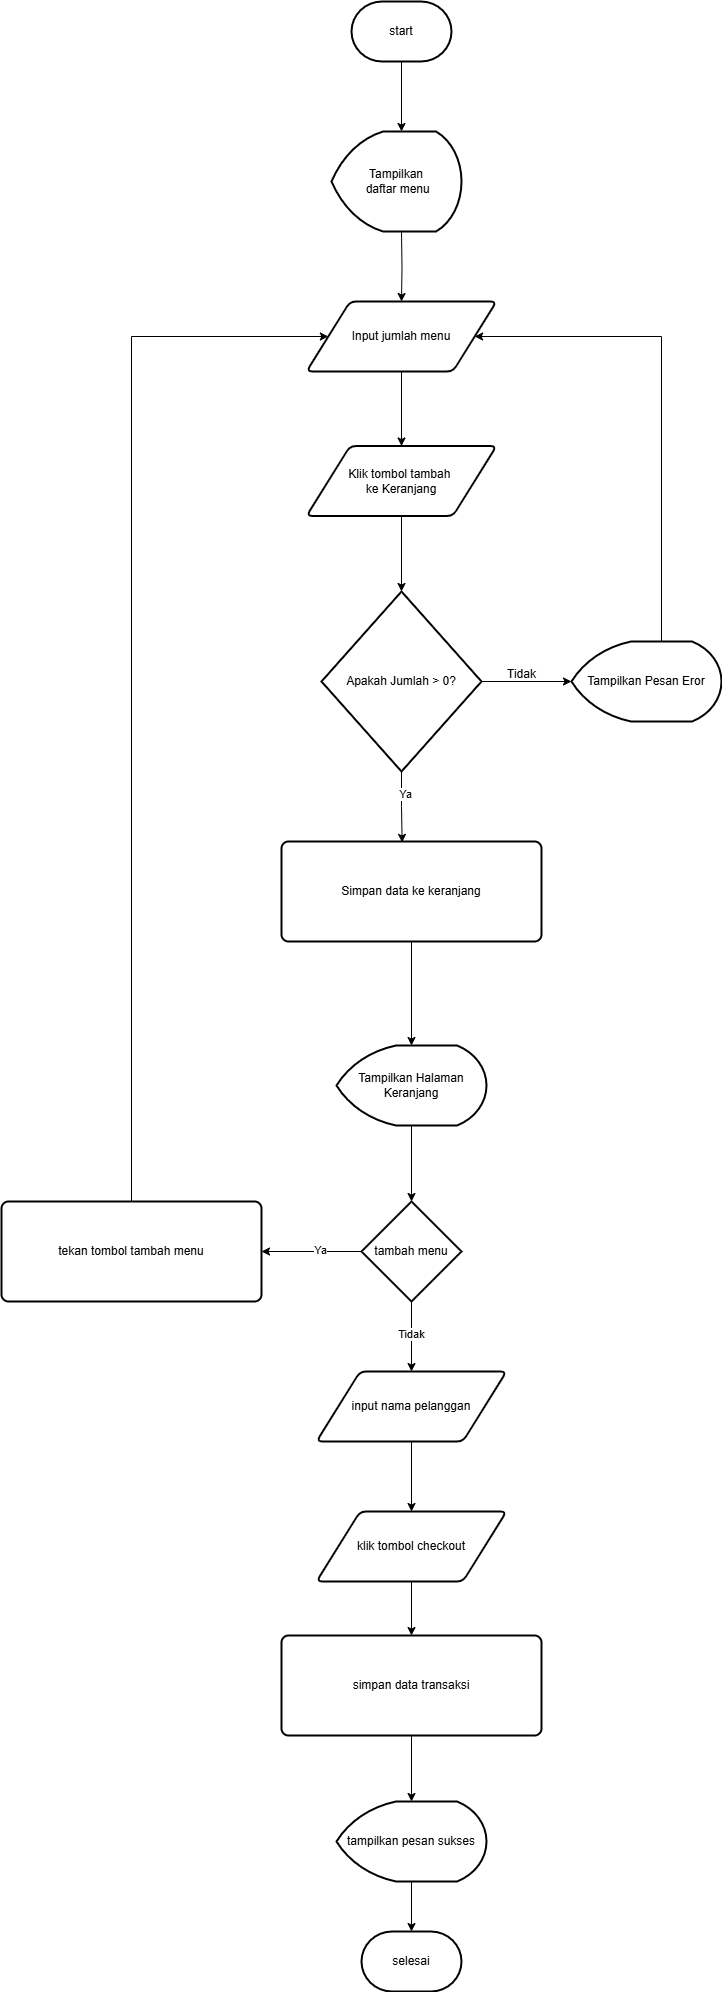

The diagram above was exported from draw.io. Its source (the exported page's mxGraphModel, read from the mxfile embedded in the PNG):
<mxGraphModel dx="4304" dy="1795" grid="1" gridSize="10" guides="1" tooltips="1" connect="1" arrows="1" fold="1" page="1" pageScale="1" pageWidth="827" pageHeight="1169" math="0" shadow="0">
  <root>
    <mxCell id="0" />
    <mxCell id="1" parent="0" />
    <mxCell id="uayWTq8n4VxLl-8QUXRi-30" style="edgeStyle=orthogonalEdgeStyle;rounded=0;orthogonalLoop=1;jettySize=auto;html=1;exitX=0.5;exitY=1;exitDx=0;exitDy=0;exitPerimeter=0;entryX=0.5;entryY=0;entryDx=0;entryDy=0;" edge="1" parent="1">
      <mxGeometry relative="1" as="geometry">
        <mxPoint x="-560" y="130" as="sourcePoint" />
        <mxPoint x="-560" y="200" as="targetPoint" />
      </mxGeometry>
    </mxCell>
    <mxCell id="uayWTq8n4VxLl-8QUXRi-32" style="edgeStyle=orthogonalEdgeStyle;rounded=0;orthogonalLoop=1;jettySize=auto;html=1;exitX=0.5;exitY=1;exitDx=0;exitDy=0;entryX=0.5;entryY=0;entryDx=0;entryDy=0;" edge="1" parent="1" target="uayWTq8n4VxLl-8QUXRi-31">
      <mxGeometry relative="1" as="geometry">
        <mxPoint x="-560" y="300" as="sourcePoint" />
      </mxGeometry>
    </mxCell>
    <mxCell id="uayWTq8n4VxLl-8QUXRi-34" style="edgeStyle=orthogonalEdgeStyle;rounded=0;orthogonalLoop=1;jettySize=auto;html=1;exitX=0.5;exitY=1;exitDx=0;exitDy=0;entryX=0.5;entryY=0;entryDx=0;entryDy=0;" edge="1" parent="1" source="uayWTq8n4VxLl-8QUXRi-31" target="uayWTq8n4VxLl-8QUXRi-33">
      <mxGeometry relative="1" as="geometry" />
    </mxCell>
    <mxCell id="uayWTq8n4VxLl-8QUXRi-31" value="Input jumlah menu" style="shape=parallelogram;html=1;strokeWidth=2;perimeter=parallelogramPerimeter;whiteSpace=wrap;rounded=1;arcSize=12;size=0.23;" vertex="1" parent="1">
      <mxGeometry x="-655" y="370" width="190" height="70" as="geometry" />
    </mxCell>
    <mxCell id="uayWTq8n4VxLl-8QUXRi-33" value="Klik tombol tambah&amp;nbsp;&lt;div&gt;ke Keranjang&lt;/div&gt;" style="shape=parallelogram;html=1;strokeWidth=2;perimeter=parallelogramPerimeter;whiteSpace=wrap;rounded=1;arcSize=12;size=0.23;" vertex="1" parent="1">
      <mxGeometry x="-655" y="514.5" width="190" height="70" as="geometry" />
    </mxCell>
    <mxCell id="uayWTq8n4VxLl-8QUXRi-35" value="Apakah Jumlah &amp;gt; 0?" style="strokeWidth=2;html=1;shape=mxgraph.flowchart.decision;whiteSpace=wrap;" vertex="1" parent="1">
      <mxGeometry x="-640" y="660" width="160" height="180" as="geometry" />
    </mxCell>
    <mxCell id="uayWTq8n4VxLl-8QUXRi-36" value="Tampilkan&lt;div&gt;&amp;nbsp;daftar menu&lt;/div&gt;" style="strokeWidth=2;html=1;shape=mxgraph.flowchart.display;whiteSpace=wrap;" vertex="1" parent="1">
      <mxGeometry x="-630" y="200" width="130" height="100" as="geometry" />
    </mxCell>
    <mxCell id="uayWTq8n4VxLl-8QUXRi-37" style="edgeStyle=orthogonalEdgeStyle;rounded=0;orthogonalLoop=1;jettySize=auto;html=1;exitX=0.5;exitY=1;exitDx=0;exitDy=0;entryX=0.5;entryY=0;entryDx=0;entryDy=0;entryPerimeter=0;" edge="1" parent="1" source="uayWTq8n4VxLl-8QUXRi-33" target="uayWTq8n4VxLl-8QUXRi-35">
      <mxGeometry relative="1" as="geometry" />
    </mxCell>
    <mxCell id="uayWTq8n4VxLl-8QUXRi-60" style="edgeStyle=orthogonalEdgeStyle;rounded=0;orthogonalLoop=1;jettySize=auto;html=1;entryX=1;entryY=0.5;entryDx=0;entryDy=0;" edge="1" parent="1" source="uayWTq8n4VxLl-8QUXRi-38" target="uayWTq8n4VxLl-8QUXRi-31">
      <mxGeometry relative="1" as="geometry">
        <Array as="points">
          <mxPoint x="-300" y="405" />
        </Array>
      </mxGeometry>
    </mxCell>
    <mxCell id="uayWTq8n4VxLl-8QUXRi-38" value="Tampilkan Pesan Eror" style="strokeWidth=2;html=1;shape=mxgraph.flowchart.display;whiteSpace=wrap;" vertex="1" parent="1">
      <mxGeometry x="-390" y="710" width="150" height="80" as="geometry" />
    </mxCell>
    <mxCell id="uayWTq8n4VxLl-8QUXRi-39" style="edgeStyle=orthogonalEdgeStyle;rounded=0;orthogonalLoop=1;jettySize=auto;html=1;exitX=1;exitY=0.5;exitDx=0;exitDy=0;exitPerimeter=0;entryX=0;entryY=0.5;entryDx=0;entryDy=0;entryPerimeter=0;" edge="1" parent="1" source="uayWTq8n4VxLl-8QUXRi-35" target="uayWTq8n4VxLl-8QUXRi-38">
      <mxGeometry relative="1" as="geometry" />
    </mxCell>
    <mxCell id="uayWTq8n4VxLl-8QUXRi-40" value="Tidak" style="text;html=1;align=center;verticalAlign=middle;resizable=0;points=[];autosize=1;strokeColor=none;fillColor=none;" vertex="1" parent="1">
      <mxGeometry x="-465" y="728" width="50" height="30" as="geometry" />
    </mxCell>
    <mxCell id="uayWTq8n4VxLl-8QUXRi-61" value="Simpan data ke keranjang" style="rounded=1;whiteSpace=wrap;html=1;absoluteArcSize=1;arcSize=14;strokeWidth=2;" vertex="1" parent="1">
      <mxGeometry x="-680" y="910" width="260" height="100" as="geometry" />
    </mxCell>
    <mxCell id="uayWTq8n4VxLl-8QUXRi-62" style="edgeStyle=orthogonalEdgeStyle;rounded=0;orthogonalLoop=1;jettySize=auto;html=1;entryX=0.464;entryY=0.009;entryDx=0;entryDy=0;entryPerimeter=0;" edge="1" parent="1" source="uayWTq8n4VxLl-8QUXRi-35" target="uayWTq8n4VxLl-8QUXRi-61">
      <mxGeometry relative="1" as="geometry" />
    </mxCell>
    <mxCell id="uayWTq8n4VxLl-8QUXRi-64" value="Ya" style="edgeLabel;html=1;align=center;verticalAlign=middle;resizable=0;points=[];" vertex="1" connectable="0" parent="uayWTq8n4VxLl-8QUXRi-62">
      <mxGeometry x="-0.3896" y="2" relative="1" as="geometry">
        <mxPoint as="offset" />
      </mxGeometry>
    </mxCell>
    <mxCell id="uayWTq8n4VxLl-8QUXRi-65" value="Tampilkan Halaman Keranjang" style="strokeWidth=2;html=1;shape=mxgraph.flowchart.display;whiteSpace=wrap;" vertex="1" parent="1">
      <mxGeometry x="-625" y="1114" width="150" height="80" as="geometry" />
    </mxCell>
    <mxCell id="uayWTq8n4VxLl-8QUXRi-80" style="edgeStyle=orthogonalEdgeStyle;rounded=0;orthogonalLoop=1;jettySize=auto;html=1;exitX=0;exitY=0.5;exitDx=0;exitDy=0;exitPerimeter=0;entryX=1;entryY=0.5;entryDx=0;entryDy=0;" edge="1" parent="1" source="uayWTq8n4VxLl-8QUXRi-67" target="uayWTq8n4VxLl-8QUXRi-68">
      <mxGeometry relative="1" as="geometry" />
    </mxCell>
    <mxCell id="uayWTq8n4VxLl-8QUXRi-81" value="Ya" style="edgeLabel;html=1;align=center;verticalAlign=middle;resizable=0;points=[];" vertex="1" connectable="0" parent="uayWTq8n4VxLl-8QUXRi-80">
      <mxGeometry x="-0.1053" y="-4" relative="1" as="geometry">
        <mxPoint x="1" as="offset" />
      </mxGeometry>
    </mxCell>
    <mxCell id="uayWTq8n4VxLl-8QUXRi-82" style="edgeStyle=orthogonalEdgeStyle;rounded=0;orthogonalLoop=1;jettySize=auto;html=1;exitX=0.5;exitY=1;exitDx=0;exitDy=0;exitPerimeter=0;entryX=0.5;entryY=0;entryDx=0;entryDy=0;" edge="1" parent="1" source="uayWTq8n4VxLl-8QUXRi-67" target="uayWTq8n4VxLl-8QUXRi-71">
      <mxGeometry relative="1" as="geometry" />
    </mxCell>
    <mxCell id="uayWTq8n4VxLl-8QUXRi-83" value="Tidak" style="edgeLabel;html=1;align=center;verticalAlign=middle;resizable=0;points=[];" vertex="1" connectable="0" parent="uayWTq8n4VxLl-8QUXRi-82">
      <mxGeometry x="-0.2037" y="-3" relative="1" as="geometry">
        <mxPoint as="offset" />
      </mxGeometry>
    </mxCell>
    <mxCell id="uayWTq8n4VxLl-8QUXRi-67" value="tambah menu" style="strokeWidth=2;html=1;shape=mxgraph.flowchart.decision;whiteSpace=wrap;" vertex="1" parent="1">
      <mxGeometry x="-600" y="1270" width="100" height="100" as="geometry" />
    </mxCell>
    <mxCell id="uayWTq8n4VxLl-8QUXRi-69" style="edgeStyle=orthogonalEdgeStyle;rounded=0;orthogonalLoop=1;jettySize=auto;html=1;entryX=0;entryY=0.5;entryDx=0;entryDy=0;" edge="1" parent="1" source="uayWTq8n4VxLl-8QUXRi-68" target="uayWTq8n4VxLl-8QUXRi-31">
      <mxGeometry relative="1" as="geometry">
        <Array as="points">
          <mxPoint x="-830" y="405" />
        </Array>
      </mxGeometry>
    </mxCell>
    <mxCell id="uayWTq8n4VxLl-8QUXRi-68" value="tekan tombol tambah menu" style="rounded=1;whiteSpace=wrap;html=1;absoluteArcSize=1;arcSize=14;strokeWidth=2;" vertex="1" parent="1">
      <mxGeometry x="-960" y="1270" width="260" height="100" as="geometry" />
    </mxCell>
    <mxCell id="uayWTq8n4VxLl-8QUXRi-84" style="edgeStyle=orthogonalEdgeStyle;rounded=0;orthogonalLoop=1;jettySize=auto;html=1;exitX=0.5;exitY=1;exitDx=0;exitDy=0;entryX=0.5;entryY=0;entryDx=0;entryDy=0;" edge="1" parent="1" source="uayWTq8n4VxLl-8QUXRi-71" target="uayWTq8n4VxLl-8QUXRi-73">
      <mxGeometry relative="1" as="geometry" />
    </mxCell>
    <mxCell id="uayWTq8n4VxLl-8QUXRi-71" value="input nama pelanggan" style="shape=parallelogram;html=1;strokeWidth=2;perimeter=parallelogramPerimeter;whiteSpace=wrap;rounded=1;arcSize=12;size=0.23;" vertex="1" parent="1">
      <mxGeometry x="-645" y="1440" width="190" height="70" as="geometry" />
    </mxCell>
    <mxCell id="uayWTq8n4VxLl-8QUXRi-85" style="edgeStyle=orthogonalEdgeStyle;rounded=0;orthogonalLoop=1;jettySize=auto;html=1;exitX=0.5;exitY=1;exitDx=0;exitDy=0;entryX=0.5;entryY=0;entryDx=0;entryDy=0;" edge="1" parent="1" source="uayWTq8n4VxLl-8QUXRi-73" target="uayWTq8n4VxLl-8QUXRi-74">
      <mxGeometry relative="1" as="geometry" />
    </mxCell>
    <mxCell id="uayWTq8n4VxLl-8QUXRi-73" value="klik tombol checkout" style="shape=parallelogram;html=1;strokeWidth=2;perimeter=parallelogramPerimeter;whiteSpace=wrap;rounded=1;arcSize=12;size=0.23;" vertex="1" parent="1">
      <mxGeometry x="-645" y="1580" width="190" height="70" as="geometry" />
    </mxCell>
    <mxCell id="uayWTq8n4VxLl-8QUXRi-74" value="simpan data transaksi" style="rounded=1;whiteSpace=wrap;html=1;absoluteArcSize=1;arcSize=14;strokeWidth=2;" vertex="1" parent="1">
      <mxGeometry x="-680" y="1704" width="260" height="100" as="geometry" />
    </mxCell>
    <mxCell id="uayWTq8n4VxLl-8QUXRi-75" value="tampilkan pesan sukses" style="strokeWidth=2;html=1;shape=mxgraph.flowchart.display;whiteSpace=wrap;" vertex="1" parent="1">
      <mxGeometry x="-625" y="1870" width="150" height="80" as="geometry" />
    </mxCell>
    <mxCell id="uayWTq8n4VxLl-8QUXRi-76" value="start" style="strokeWidth=2;html=1;shape=mxgraph.flowchart.terminator;whiteSpace=wrap;" vertex="1" parent="1">
      <mxGeometry x="-610" y="70" width="100" height="60" as="geometry" />
    </mxCell>
    <mxCell id="uayWTq8n4VxLl-8QUXRi-77" value="selesai" style="strokeWidth=2;html=1;shape=mxgraph.flowchart.terminator;whiteSpace=wrap;" vertex="1" parent="1">
      <mxGeometry x="-600" y="2000" width="100" height="60" as="geometry" />
    </mxCell>
    <mxCell id="uayWTq8n4VxLl-8QUXRi-78" style="edgeStyle=orthogonalEdgeStyle;rounded=0;orthogonalLoop=1;jettySize=auto;html=1;exitX=0.5;exitY=1;exitDx=0;exitDy=0;entryX=0.5;entryY=0;entryDx=0;entryDy=0;entryPerimeter=0;" edge="1" parent="1" source="uayWTq8n4VxLl-8QUXRi-61" target="uayWTq8n4VxLl-8QUXRi-65">
      <mxGeometry relative="1" as="geometry" />
    </mxCell>
    <mxCell id="uayWTq8n4VxLl-8QUXRi-79" style="edgeStyle=orthogonalEdgeStyle;rounded=0;orthogonalLoop=1;jettySize=auto;html=1;exitX=0.5;exitY=1;exitDx=0;exitDy=0;exitPerimeter=0;entryX=0.5;entryY=0;entryDx=0;entryDy=0;entryPerimeter=0;" edge="1" parent="1" source="uayWTq8n4VxLl-8QUXRi-65" target="uayWTq8n4VxLl-8QUXRi-67">
      <mxGeometry relative="1" as="geometry" />
    </mxCell>
    <mxCell id="uayWTq8n4VxLl-8QUXRi-86" style="edgeStyle=orthogonalEdgeStyle;rounded=0;orthogonalLoop=1;jettySize=auto;html=1;exitX=0.5;exitY=1;exitDx=0;exitDy=0;entryX=0.5;entryY=0;entryDx=0;entryDy=0;entryPerimeter=0;" edge="1" parent="1" source="uayWTq8n4VxLl-8QUXRi-74" target="uayWTq8n4VxLl-8QUXRi-75">
      <mxGeometry relative="1" as="geometry" />
    </mxCell>
    <mxCell id="uayWTq8n4VxLl-8QUXRi-87" style="edgeStyle=orthogonalEdgeStyle;rounded=0;orthogonalLoop=1;jettySize=auto;html=1;exitX=0.5;exitY=1;exitDx=0;exitDy=0;exitPerimeter=0;entryX=0.5;entryY=0;entryDx=0;entryDy=0;entryPerimeter=0;" edge="1" parent="1" source="uayWTq8n4VxLl-8QUXRi-75" target="uayWTq8n4VxLl-8QUXRi-77">
      <mxGeometry relative="1" as="geometry" />
    </mxCell>
  </root>
</mxGraphModel>